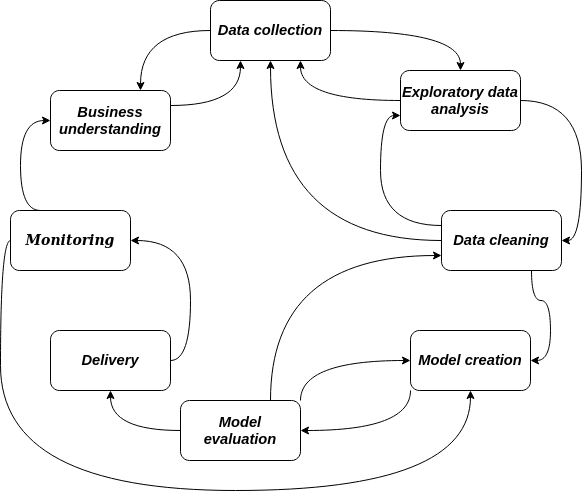

The diagram above was exported from draw.io. Its source (the exported page's mxGraphModel, read from the mxfile embedded in the PNG):
<mxGraphModel dx="1550" dy="835" grid="1" gridSize="10" guides="1" tooltips="1" connect="1" arrows="1" fold="1" page="1" pageScale="1" pageWidth="850" pageHeight="1100" math="0" shadow="0">
  <root>
    <mxCell id="0" />
    <mxCell id="1" parent="0" />
    <mxCell id="-qpfkwxZZTfRNXphwoLr-9" style="edgeStyle=orthogonalEdgeStyle;rounded=0;orthogonalLoop=1;jettySize=auto;html=1;exitX=1;exitY=0.25;exitDx=0;exitDy=0;entryX=0.25;entryY=1;entryDx=0;entryDy=0;curved=1;" edge="1" parent="1" source="-qpfkwxZZTfRNXphwoLr-1" target="-qpfkwxZZTfRNXphwoLr-2">
      <mxGeometry relative="1" as="geometry" />
    </mxCell>
    <mxCell id="-qpfkwxZZTfRNXphwoLr-1" value="&lt;span id=&quot;docs-internal-guid-1a29ee6e-7fff-c881-4fa9-029f8695bfbc&quot; style=&quot;font-size: 11pt; font-family: Arial; color: rgb(0, 0, 0); background-color: transparent; font-weight: 700; font-style: italic; font-variant: normal; text-decoration: none; vertical-align: baseline;&quot;&gt;Business understanding&lt;/span&gt;" style="rounded=1;whiteSpace=wrap;html=1;" vertex="1" parent="1">
      <mxGeometry x="120" y="270" width="120" height="60" as="geometry" />
    </mxCell>
    <mxCell id="-qpfkwxZZTfRNXphwoLr-10" style="edgeStyle=orthogonalEdgeStyle;curved=1;rounded=0;orthogonalLoop=1;jettySize=auto;html=1;exitX=0;exitY=0.5;exitDx=0;exitDy=0;entryX=0.75;entryY=0;entryDx=0;entryDy=0;" edge="1" parent="1" source="-qpfkwxZZTfRNXphwoLr-2" target="-qpfkwxZZTfRNXphwoLr-1">
      <mxGeometry relative="1" as="geometry" />
    </mxCell>
    <mxCell id="-qpfkwxZZTfRNXphwoLr-11" style="edgeStyle=orthogonalEdgeStyle;curved=1;rounded=0;orthogonalLoop=1;jettySize=auto;html=1;exitX=1;exitY=0.5;exitDx=0;exitDy=0;entryX=0.5;entryY=0;entryDx=0;entryDy=0;" edge="1" parent="1" source="-qpfkwxZZTfRNXphwoLr-2" target="-qpfkwxZZTfRNXphwoLr-5">
      <mxGeometry relative="1" as="geometry" />
    </mxCell>
    <mxCell id="-qpfkwxZZTfRNXphwoLr-2" value="&lt;span id=&quot;docs-internal-guid-15a49a43-7fff-0dde-6d7b-f9704015b671&quot; style=&quot;font-size: 11pt; font-family: Arial; color: rgb(0, 0, 0); background-color: transparent; font-weight: 700; font-style: italic; font-variant: normal; text-decoration: none; vertical-align: baseline;&quot;&gt;Data collection&lt;/span&gt;" style="rounded=1;whiteSpace=wrap;html=1;" vertex="1" parent="1">
      <mxGeometry x="280" y="180" width="120" height="60" as="geometry" />
    </mxCell>
    <mxCell id="-qpfkwxZZTfRNXphwoLr-15" style="edgeStyle=orthogonalEdgeStyle;curved=1;rounded=0;orthogonalLoop=1;jettySize=auto;html=1;exitX=0;exitY=0.25;exitDx=0;exitDy=0;entryX=0;entryY=0.75;entryDx=0;entryDy=0;" edge="1" parent="1" source="-qpfkwxZZTfRNXphwoLr-4" target="-qpfkwxZZTfRNXphwoLr-5">
      <mxGeometry relative="1" as="geometry" />
    </mxCell>
    <mxCell id="-qpfkwxZZTfRNXphwoLr-17" style="edgeStyle=orthogonalEdgeStyle;curved=1;rounded=0;orthogonalLoop=1;jettySize=auto;html=1;exitX=0.75;exitY=1;exitDx=0;exitDy=0;entryX=1;entryY=0.5;entryDx=0;entryDy=0;" edge="1" parent="1" source="-qpfkwxZZTfRNXphwoLr-4" target="-qpfkwxZZTfRNXphwoLr-6">
      <mxGeometry relative="1" as="geometry" />
    </mxCell>
    <mxCell id="-qpfkwxZZTfRNXphwoLr-21" style="edgeStyle=orthogonalEdgeStyle;curved=1;rounded=0;orthogonalLoop=1;jettySize=auto;html=1;exitX=0;exitY=0.5;exitDx=0;exitDy=0;entryX=0.5;entryY=1;entryDx=0;entryDy=0;" edge="1" parent="1" source="-qpfkwxZZTfRNXphwoLr-4" target="-qpfkwxZZTfRNXphwoLr-2">
      <mxGeometry relative="1" as="geometry" />
    </mxCell>
    <mxCell id="-qpfkwxZZTfRNXphwoLr-4" value="&lt;span id=&quot;docs-internal-guid-340fb44e-7fff-500d-8f75-f392863993b3&quot; style=&quot;font-size: 11pt; font-family: Arial; color: rgb(0, 0, 0); background-color: transparent; font-weight: 700; font-style: italic; font-variant: normal; text-decoration: none; vertical-align: baseline;&quot;&gt;Data cleaning&lt;/span&gt;" style="rounded=1;whiteSpace=wrap;html=1;" vertex="1" parent="1">
      <mxGeometry x="511" y="390" width="120" height="60" as="geometry" />
    </mxCell>
    <mxCell id="-qpfkwxZZTfRNXphwoLr-12" style="edgeStyle=orthogonalEdgeStyle;curved=1;rounded=0;orthogonalLoop=1;jettySize=auto;html=1;exitX=0;exitY=0.5;exitDx=0;exitDy=0;entryX=0.75;entryY=1;entryDx=0;entryDy=0;" edge="1" parent="1" source="-qpfkwxZZTfRNXphwoLr-5" target="-qpfkwxZZTfRNXphwoLr-2">
      <mxGeometry relative="1" as="geometry" />
    </mxCell>
    <mxCell id="-qpfkwxZZTfRNXphwoLr-14" style="edgeStyle=orthogonalEdgeStyle;curved=1;rounded=0;orthogonalLoop=1;jettySize=auto;html=1;exitX=1;exitY=0.5;exitDx=0;exitDy=0;entryX=1;entryY=0.5;entryDx=0;entryDy=0;" edge="1" parent="1" source="-qpfkwxZZTfRNXphwoLr-5" target="-qpfkwxZZTfRNXphwoLr-4">
      <mxGeometry relative="1" as="geometry" />
    </mxCell>
    <mxCell id="-qpfkwxZZTfRNXphwoLr-5" value="&lt;span id=&quot;docs-internal-guid-c5d04ccf-7fff-984a-9c22-2f81943ec54b&quot; style=&quot;font-size: 11pt; font-family: Arial; color: rgb(0, 0, 0); background-color: transparent; font-weight: 700; font-style: italic; font-variant: normal; text-decoration: none; vertical-align: baseline;&quot;&gt;Exploratory data analysis&lt;/span&gt;" style="rounded=1;whiteSpace=wrap;html=1;" vertex="1" parent="1">
      <mxGeometry x="470" y="250" width="120" height="60" as="geometry" />
    </mxCell>
    <mxCell id="-qpfkwxZZTfRNXphwoLr-25" style="edgeStyle=orthogonalEdgeStyle;curved=1;rounded=0;orthogonalLoop=1;jettySize=auto;html=1;exitX=0;exitY=1;exitDx=0;exitDy=0;entryX=1;entryY=0.5;entryDx=0;entryDy=0;" edge="1" parent="1" source="-qpfkwxZZTfRNXphwoLr-6" target="-qpfkwxZZTfRNXphwoLr-8">
      <mxGeometry relative="1" as="geometry" />
    </mxCell>
    <mxCell id="-qpfkwxZZTfRNXphwoLr-6" value="&lt;span id=&quot;docs-internal-guid-58eaf170-7fff-6f1b-a69b-853e705eadfd&quot; style=&quot;font-size: 11pt; font-family: Arial; color: rgb(0, 0, 0); background-color: transparent; font-weight: 700; font-style: italic; font-variant: normal; text-decoration: none; vertical-align: baseline;&quot;&gt;Model creation&lt;/span&gt;" style="rounded=1;whiteSpace=wrap;html=1;" vertex="1" parent="1">
      <mxGeometry x="480" y="510" width="120" height="60" as="geometry" />
    </mxCell>
    <mxCell id="-qpfkwxZZTfRNXphwoLr-33" style="edgeStyle=orthogonalEdgeStyle;curved=1;rounded=0;orthogonalLoop=1;jettySize=auto;html=1;exitX=1;exitY=0.5;exitDx=0;exitDy=0;entryX=1;entryY=0.5;entryDx=0;entryDy=0;" edge="1" parent="1" source="-qpfkwxZZTfRNXphwoLr-7" target="-qpfkwxZZTfRNXphwoLr-26">
      <mxGeometry relative="1" as="geometry" />
    </mxCell>
    <mxCell id="-qpfkwxZZTfRNXphwoLr-7" value="&lt;span id=&quot;docs-internal-guid-711822ac-7fff-b541-79f7-a3ff5f5f6606&quot; style=&quot;font-size: 11pt; font-family: Arial; color: rgb(0, 0, 0); background-color: transparent; font-weight: 700; font-style: italic; font-variant: normal; text-decoration: none; vertical-align: baseline;&quot;&gt;Delivery&lt;/span&gt;" style="rounded=1;whiteSpace=wrap;html=1;" vertex="1" parent="1">
      <mxGeometry x="120" y="510" width="120" height="60" as="geometry" />
    </mxCell>
    <mxCell id="-qpfkwxZZTfRNXphwoLr-22" style="edgeStyle=orthogonalEdgeStyle;curved=1;rounded=0;orthogonalLoop=1;jettySize=auto;html=1;exitX=0.75;exitY=0;exitDx=0;exitDy=0;entryX=0;entryY=0.75;entryDx=0;entryDy=0;" edge="1" parent="1" source="-qpfkwxZZTfRNXphwoLr-8" target="-qpfkwxZZTfRNXphwoLr-4">
      <mxGeometry relative="1" as="geometry" />
    </mxCell>
    <mxCell id="-qpfkwxZZTfRNXphwoLr-23" style="edgeStyle=orthogonalEdgeStyle;curved=1;rounded=0;orthogonalLoop=1;jettySize=auto;html=1;exitX=0;exitY=0.5;exitDx=0;exitDy=0;entryX=0.5;entryY=1;entryDx=0;entryDy=0;" edge="1" parent="1" source="-qpfkwxZZTfRNXphwoLr-8" target="-qpfkwxZZTfRNXphwoLr-7">
      <mxGeometry relative="1" as="geometry" />
    </mxCell>
    <mxCell id="-qpfkwxZZTfRNXphwoLr-24" style="edgeStyle=orthogonalEdgeStyle;curved=1;rounded=0;orthogonalLoop=1;jettySize=auto;html=1;exitX=1;exitY=0;exitDx=0;exitDy=0;entryX=0;entryY=0.5;entryDx=0;entryDy=0;" edge="1" parent="1" source="-qpfkwxZZTfRNXphwoLr-8" target="-qpfkwxZZTfRNXphwoLr-6">
      <mxGeometry relative="1" as="geometry" />
    </mxCell>
    <mxCell id="-qpfkwxZZTfRNXphwoLr-8" value="&lt;span id=&quot;docs-internal-guid-7097dbab-7fff-94d3-fc22-a3c85f87a529&quot; style=&quot;font-size: 11pt; font-family: Arial; color: rgb(0, 0, 0); background-color: transparent; font-weight: 700; font-style: italic; font-variant: normal; text-decoration: none; vertical-align: baseline;&quot;&gt;Model evaluation&lt;/span&gt;" style="rounded=1;whiteSpace=wrap;html=1;" vertex="1" parent="1">
      <mxGeometry x="250" y="580" width="120" height="60" as="geometry" />
    </mxCell>
    <mxCell id="-qpfkwxZZTfRNXphwoLr-29" style="edgeStyle=orthogonalEdgeStyle;curved=1;rounded=0;orthogonalLoop=1;jettySize=auto;html=1;exitX=0;exitY=0.5;exitDx=0;exitDy=0;entryX=0.5;entryY=1;entryDx=0;entryDy=0;" edge="1" parent="1" source="-qpfkwxZZTfRNXphwoLr-26" target="-qpfkwxZZTfRNXphwoLr-6">
      <mxGeometry relative="1" as="geometry">
        <Array as="points">
          <mxPoint x="70" y="420" />
          <mxPoint x="70" y="670" />
          <mxPoint x="540" y="670" />
        </Array>
      </mxGeometry>
    </mxCell>
    <mxCell id="-qpfkwxZZTfRNXphwoLr-31" style="edgeStyle=orthogonalEdgeStyle;curved=1;rounded=0;orthogonalLoop=1;jettySize=auto;html=1;exitX=0.25;exitY=0;exitDx=0;exitDy=0;entryX=0;entryY=0.5;entryDx=0;entryDy=0;" edge="1" parent="1" source="-qpfkwxZZTfRNXphwoLr-26" target="-qpfkwxZZTfRNXphwoLr-1">
      <mxGeometry relative="1" as="geometry">
        <Array as="points">
          <mxPoint x="90" y="390" />
          <mxPoint x="90" y="300" />
        </Array>
      </mxGeometry>
    </mxCell>
    <mxCell id="-qpfkwxZZTfRNXphwoLr-26" value="&lt;i&gt;&lt;b&gt;Monitoring&lt;/b&gt;&lt;/i&gt;" style="rounded=1;whiteSpace=wrap;html=1;" vertex="1" parent="1">
      <mxGeometry x="80" y="390" width="120" height="60" as="geometry" />
    </mxCell>
  </root>
</mxGraphModel>